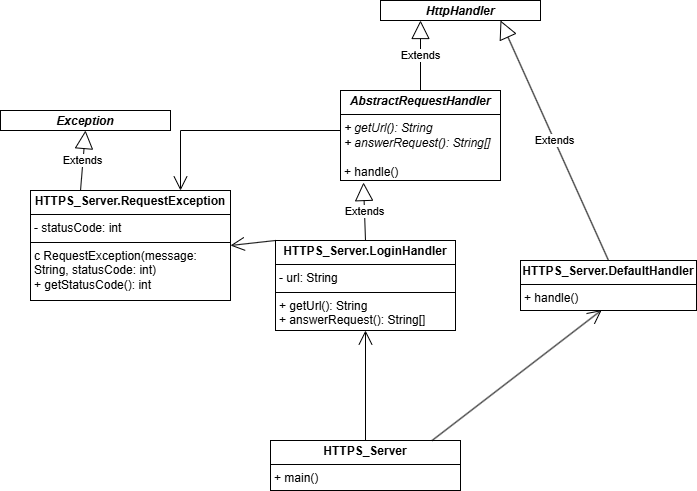

The diagram above was exported from draw.io. Its source (the exported page's mxGraphModel, read from the mxfile embedded in the PNG):
<mxGraphModel dx="1042" dy="634" grid="1" gridSize="10" guides="1" tooltips="1" connect="1" arrows="1" fold="1" page="1" pageScale="1" pageWidth="827" pageHeight="1169" math="0" shadow="0">
  <root>
    <mxCell id="WIyWlLk6GJQsqaUBKTNV-0" />
    <mxCell id="WIyWlLk6GJQsqaUBKTNV-1" parent="WIyWlLk6GJQsqaUBKTNV-0" />
    <mxCell id="33fJmbEWUU2PduDX8bFD-0" value="&lt;p style=&quot;margin:0px;margin-top:4px;text-align:center;&quot;&gt;&lt;b&gt;HTTPS_Server.RequestException&lt;/b&gt;&lt;/p&gt;&lt;hr size=&quot;1&quot; style=&quot;border-style:solid;&quot;&gt;&lt;p style=&quot;margin:0px;margin-left:4px;&quot;&gt;- statusCode: int&lt;/p&gt;&lt;hr size=&quot;1&quot; style=&quot;border-style:solid;&quot;&gt;&lt;p style=&quot;margin:0px;margin-left:4px;&quot;&gt;c RequestException(message: String, statusCode: int)&lt;/p&gt;&lt;p style=&quot;margin:0px;margin-left:4px;&quot;&gt;+ getStatusCode(): int&lt;/p&gt;" style="verticalAlign=top;align=left;overflow=fill;html=1;whiteSpace=wrap;" parent="WIyWlLk6GJQsqaUBKTNV-1" vertex="1">
      <mxGeometry x="120" y="250" width="200" height="110" as="geometry" />
    </mxCell>
    <mxCell id="33fJmbEWUU2PduDX8bFD-2" value="&lt;p style=&quot;margin:0px;margin-top:4px;text-align:center;&quot;&gt;&lt;b&gt;&lt;i&gt;AbstractRequestHandler&lt;/i&gt;&lt;/b&gt;&lt;/p&gt;&lt;hr size=&quot;1&quot; style=&quot;border-style:solid;&quot;&gt;&lt;p style=&quot;margin:0px;margin-left:4px;&quot;&gt;&lt;i&gt;+ getUrl(): String&lt;/i&gt;&lt;/p&gt;&lt;p style=&quot;margin:0px;margin-left:4px;&quot;&gt;&lt;i&gt;+ answerRequest(): String[]&lt;/i&gt;&lt;/p&gt;&lt;p style=&quot;margin:0px;margin-left:4px;&quot;&gt;&lt;i&gt;&lt;br&gt;&lt;/i&gt;&lt;/p&gt;&lt;p style=&quot;margin:0px;margin-left:4px;&quot;&gt;+ handle()&lt;/p&gt;" style="verticalAlign=top;align=left;overflow=fill;html=1;whiteSpace=wrap;" parent="WIyWlLk6GJQsqaUBKTNV-1" vertex="1">
      <mxGeometry x="430" y="150" width="160" height="90" as="geometry" />
    </mxCell>
    <mxCell id="33fJmbEWUU2PduDX8bFD-4" value="&lt;p style=&quot;margin:0px;margin-top:4px;text-align:center;&quot;&gt;&lt;b&gt;HTTPS_Server&lt;/b&gt;&lt;/p&gt;&lt;hr size=&quot;1&quot; style=&quot;border-style:solid;&quot;&gt;&lt;p style=&quot;margin:0px;margin-left:4px;&quot;&gt;+ main()&lt;/p&gt;" style="verticalAlign=top;align=left;overflow=fill;html=1;whiteSpace=wrap;" parent="WIyWlLk6GJQsqaUBKTNV-1" vertex="1">
      <mxGeometry x="360" y="500" width="190" height="50" as="geometry" />
    </mxCell>
    <mxCell id="33fJmbEWUU2PduDX8bFD-5" value="&lt;p style=&quot;margin:0px;margin-top:4px;text-align:center;&quot;&gt;&lt;b&gt;HTTPS_Server.LoginHandler&lt;/b&gt;&lt;/p&gt;&lt;hr size=&quot;1&quot; style=&quot;border-style:solid;&quot;&gt;&lt;p style=&quot;margin:0px;margin-left:4px;&quot;&gt;- url: String&lt;/p&gt;&lt;hr size=&quot;1&quot; style=&quot;border-style:solid;&quot;&gt;&lt;p style=&quot;margin:0px;margin-left:4px;&quot;&gt;+ getUrl(): String&lt;/p&gt;&lt;p style=&quot;margin:0px;margin-left:4px;&quot;&gt;+ answerRequest(): String[]&lt;/p&gt;" style="verticalAlign=top;align=left;overflow=fill;html=1;whiteSpace=wrap;" parent="WIyWlLk6GJQsqaUBKTNV-1" vertex="1">
      <mxGeometry x="365" y="300" width="180" height="90" as="geometry" />
    </mxCell>
    <mxCell id="33fJmbEWUU2PduDX8bFD-6" value="&lt;p style=&quot;margin:0px;margin-top:4px;text-align:center;&quot;&gt;&lt;b&gt;&lt;i&gt;HttpHandler&lt;/i&gt;&lt;/b&gt;&lt;/p&gt;&lt;p style=&quot;margin:0px;margin-left:4px;&quot;&gt;&lt;br&gt;&lt;/p&gt;" style="verticalAlign=top;align=left;overflow=fill;html=1;whiteSpace=wrap;" parent="WIyWlLk6GJQsqaUBKTNV-1" vertex="1">
      <mxGeometry x="470" y="60" width="160" height="20" as="geometry" />
    </mxCell>
    <mxCell id="33fJmbEWUU2PduDX8bFD-7" value="&lt;p style=&quot;margin:0px;margin-top:4px;text-align:center;&quot;&gt;&lt;b&gt;&lt;i&gt;Exception&lt;/i&gt;&lt;/b&gt;&lt;/p&gt;" style="verticalAlign=top;align=left;overflow=fill;html=1;whiteSpace=wrap;" parent="WIyWlLk6GJQsqaUBKTNV-1" vertex="1">
      <mxGeometry x="90" y="170" width="170" height="20" as="geometry" />
    </mxCell>
    <mxCell id="33fJmbEWUU2PduDX8bFD-8" value="&lt;p style=&quot;margin:0px;margin-top:4px;text-align:center;&quot;&gt;&lt;b&gt;HTTPS_Server.DefaultHandler&lt;/b&gt;&lt;/p&gt;&lt;hr size=&quot;1&quot; style=&quot;border-style:solid;&quot;&gt;&lt;p style=&quot;margin:0px;margin-left:4px;&quot;&gt;+ handle()&lt;/p&gt;" style="verticalAlign=top;align=left;overflow=fill;html=1;whiteSpace=wrap;" parent="WIyWlLk6GJQsqaUBKTNV-1" vertex="1">
      <mxGeometry x="610" y="320" width="176" height="50" as="geometry" />
    </mxCell>
    <mxCell id="33fJmbEWUU2PduDX8bFD-11" value="" style="endArrow=open;endFill=1;endSize=12;html=1;rounded=0;exitX=0.5;exitY=0;exitDx=0;exitDy=0;entryX=0.5;entryY=1;entryDx=0;entryDy=0;" parent="WIyWlLk6GJQsqaUBKTNV-1" source="33fJmbEWUU2PduDX8bFD-4" target="33fJmbEWUU2PduDX8bFD-5" edge="1">
      <mxGeometry width="160" relative="1" as="geometry">
        <mxPoint x="320" y="330" as="sourcePoint" />
        <mxPoint x="480" y="330" as="targetPoint" />
      </mxGeometry>
    </mxCell>
    <mxCell id="33fJmbEWUU2PduDX8bFD-12" value="" style="endArrow=open;endFill=1;endSize=12;html=1;rounded=0;entryX=0.461;entryY=0.992;entryDx=0;entryDy=0;entryPerimeter=0;exitX=0.849;exitY=0.004;exitDx=0;exitDy=0;exitPerimeter=0;" parent="WIyWlLk6GJQsqaUBKTNV-1" source="33fJmbEWUU2PduDX8bFD-4" target="33fJmbEWUU2PduDX8bFD-8" edge="1">
      <mxGeometry width="160" relative="1" as="geometry">
        <mxPoint x="320" y="330" as="sourcePoint" />
        <mxPoint x="480" y="330" as="targetPoint" />
      </mxGeometry>
    </mxCell>
    <mxCell id="33fJmbEWUU2PduDX8bFD-13" value="Extends" style="endArrow=block;endSize=16;endFill=0;html=1;rounded=0;exitX=0.5;exitY=0;exitDx=0;exitDy=0;" parent="WIyWlLk6GJQsqaUBKTNV-1" source="33fJmbEWUU2PduDX8bFD-5" edge="1">
      <mxGeometry width="160" relative="1" as="geometry">
        <mxPoint x="320" y="330" as="sourcePoint" />
        <mxPoint x="453" y="242" as="targetPoint" />
      </mxGeometry>
    </mxCell>
    <mxCell id="33fJmbEWUU2PduDX8bFD-15" value="Extends" style="endArrow=block;endSize=16;endFill=0;html=1;rounded=0;entryX=0.75;entryY=1;entryDx=0;entryDy=0;exitX=0.5;exitY=0;exitDx=0;exitDy=0;" parent="WIyWlLk6GJQsqaUBKTNV-1" source="33fJmbEWUU2PduDX8bFD-8" target="33fJmbEWUU2PduDX8bFD-6" edge="1">
      <mxGeometry width="160" relative="1" as="geometry">
        <mxPoint x="320" y="330" as="sourcePoint" />
        <mxPoint x="480" y="330" as="targetPoint" />
      </mxGeometry>
    </mxCell>
    <mxCell id="33fJmbEWUU2PduDX8bFD-16" value="Extends" style="endArrow=block;endSize=16;endFill=0;html=1;rounded=0;entryX=0.25;entryY=1;entryDx=0;entryDy=0;exitX=0.5;exitY=0;exitDx=0;exitDy=0;" parent="WIyWlLk6GJQsqaUBKTNV-1" source="33fJmbEWUU2PduDX8bFD-2" target="33fJmbEWUU2PduDX8bFD-6" edge="1">
      <mxGeometry width="160" relative="1" as="geometry">
        <mxPoint x="320" y="330" as="sourcePoint" />
        <mxPoint x="480" y="330" as="targetPoint" />
      </mxGeometry>
    </mxCell>
    <mxCell id="33fJmbEWUU2PduDX8bFD-18" value="" style="endArrow=open;endFill=1;endSize=12;html=1;rounded=0;exitX=0;exitY=0;exitDx=0;exitDy=0;entryX=1;entryY=0.5;entryDx=0;entryDy=0;" parent="WIyWlLk6GJQsqaUBKTNV-1" source="33fJmbEWUU2PduDX8bFD-5" target="33fJmbEWUU2PduDX8bFD-0" edge="1">
      <mxGeometry width="160" relative="1" as="geometry">
        <mxPoint x="320" y="330" as="sourcePoint" />
        <mxPoint x="480" y="330" as="targetPoint" />
      </mxGeometry>
    </mxCell>
    <mxCell id="XTmiov__O-7BnT1SSeaU-0" value="Extends" style="endArrow=block;endSize=16;endFill=0;html=1;rounded=0;entryX=0.5;entryY=1;entryDx=0;entryDy=0;exitX=0.25;exitY=0;exitDx=0;exitDy=0;" parent="WIyWlLk6GJQsqaUBKTNV-1" source="33fJmbEWUU2PduDX8bFD-0" target="33fJmbEWUU2PduDX8bFD-7" edge="1">
      <mxGeometry width="160" relative="1" as="geometry">
        <mxPoint x="290" y="340" as="sourcePoint" />
        <mxPoint x="450" y="340" as="targetPoint" />
      </mxGeometry>
    </mxCell>
    <mxCell id="7hXo8gSCYMfdpElv-1B0-2" value="" style="endArrow=open;endFill=1;endSize=12;html=1;rounded=0;entryX=0.75;entryY=0;entryDx=0;entryDy=0;" edge="1" parent="WIyWlLk6GJQsqaUBKTNV-1" target="33fJmbEWUU2PduDX8bFD-0">
      <mxGeometry width="160" relative="1" as="geometry">
        <mxPoint x="430" y="190" as="sourcePoint" />
        <mxPoint x="310" y="170" as="targetPoint" />
        <Array as="points">
          <mxPoint x="270" y="190" />
        </Array>
      </mxGeometry>
    </mxCell>
  </root>
</mxGraphModel>